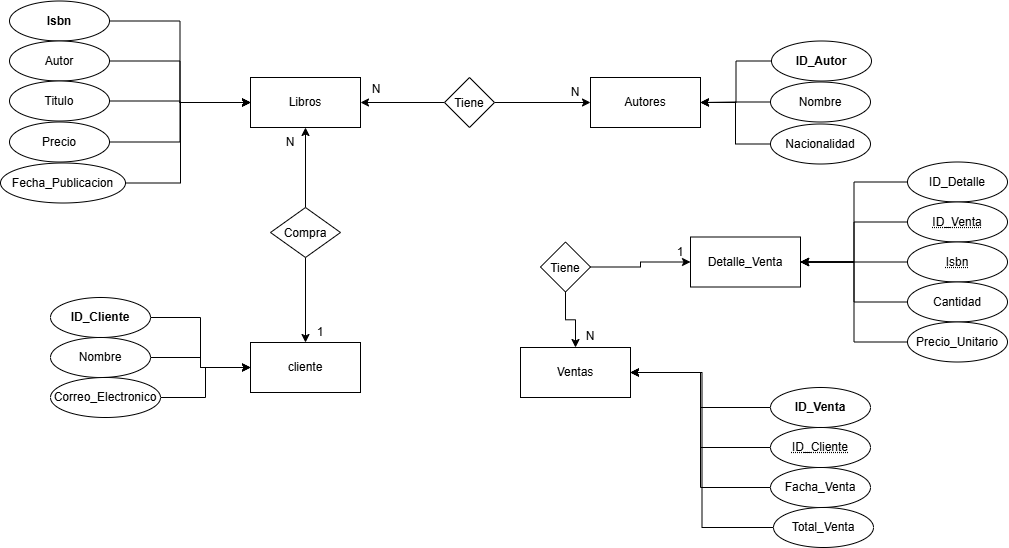

The diagram above was exported from draw.io. Its source (the exported page's mxGraphModel, read from the mxfile embedded in the PNG):
<mxGraphModel dx="2086" dy="1716" grid="1" gridSize="10" guides="1" tooltips="1" connect="1" arrows="1" fold="1" page="1" pageScale="1" pageWidth="827" pageHeight="1169" math="0" shadow="0">
  <root>
    <mxCell id="0" />
    <mxCell id="1" parent="0" />
    <mxCell id="Tt3pTRnk3z0xxvd_mXoe-1" parent="1" style="html=1;whiteSpace=wrap;" value="Libros" vertex="1">
      <mxGeometry height="50" width="110" x="170" y="70" as="geometry" />
    </mxCell>
    <mxCell id="Tt3pTRnk3z0xxvd_mXoe-2" parent="1" style="html=1;whiteSpace=wrap;" value="Autores" vertex="1">
      <mxGeometry height="50" width="110" x="510" y="70" as="geometry" />
    </mxCell>
    <mxCell id="Tt3pTRnk3z0xxvd_mXoe-3" parent="1" style="html=1;whiteSpace=wrap;" value="cliente" vertex="1">
      <mxGeometry height="50" width="110" x="170" y="335" as="geometry" />
    </mxCell>
    <mxCell id="Tt3pTRnk3z0xxvd_mXoe-9" edge="1" parent="1" source="Tt3pTRnk3z0xxvd_mXoe-4" style="edgeStyle=orthogonalEdgeStyle;rounded=0;orthogonalLoop=1;jettySize=auto;html=1;exitX=1;exitY=0.5;exitDx=0;exitDy=0;entryX=0;entryY=0.5;entryDx=0;entryDy=0;" target="Tt3pTRnk3z0xxvd_mXoe-1">
      <mxGeometry relative="1" as="geometry" />
    </mxCell>
    <mxCell id="Tt3pTRnk3z0xxvd_mXoe-4" parent="1" style="ellipse;whiteSpace=wrap;html=1;align=center;" value="&lt;b&gt;Isbn&lt;/b&gt;" vertex="1">
      <mxGeometry height="40" width="100" x="-71" y="-6.5" as="geometry" />
    </mxCell>
    <mxCell id="Tt3pTRnk3z0xxvd_mXoe-10" edge="1" parent="1" source="Tt3pTRnk3z0xxvd_mXoe-5" style="edgeStyle=orthogonalEdgeStyle;rounded=0;orthogonalLoop=1;jettySize=auto;html=1;exitX=1;exitY=0.5;exitDx=0;exitDy=0;entryX=0;entryY=0.5;entryDx=0;entryDy=0;" target="Tt3pTRnk3z0xxvd_mXoe-1">
      <mxGeometry relative="1" as="geometry" />
    </mxCell>
    <mxCell id="Tt3pTRnk3z0xxvd_mXoe-5" parent="1" style="ellipse;whiteSpace=wrap;html=1;align=center;" value="Autor" vertex="1">
      <mxGeometry height="40" width="100" x="-71" y="33.5" as="geometry" />
    </mxCell>
    <mxCell id="Tt3pTRnk3z0xxvd_mXoe-11" edge="1" parent="1" source="Tt3pTRnk3z0xxvd_mXoe-6" style="edgeStyle=orthogonalEdgeStyle;rounded=0;orthogonalLoop=1;jettySize=auto;html=1;exitX=1;exitY=0.5;exitDx=0;exitDy=0;entryX=0;entryY=0.5;entryDx=0;entryDy=0;" target="Tt3pTRnk3z0xxvd_mXoe-1">
      <mxGeometry relative="1" as="geometry" />
    </mxCell>
    <mxCell id="Tt3pTRnk3z0xxvd_mXoe-6" parent="1" style="ellipse;whiteSpace=wrap;html=1;align=center;" value="Titulo" vertex="1">
      <mxGeometry height="40" width="100" x="-71" y="73.5" as="geometry" />
    </mxCell>
    <mxCell id="Tt3pTRnk3z0xxvd_mXoe-12" edge="1" parent="1" source="Tt3pTRnk3z0xxvd_mXoe-7" style="edgeStyle=orthogonalEdgeStyle;rounded=0;orthogonalLoop=1;jettySize=auto;html=1;exitX=1;exitY=0.5;exitDx=0;exitDy=0;entryX=0;entryY=0.5;entryDx=0;entryDy=0;" target="Tt3pTRnk3z0xxvd_mXoe-1">
      <mxGeometry relative="1" as="geometry" />
    </mxCell>
    <mxCell id="Tt3pTRnk3z0xxvd_mXoe-7" parent="1" style="ellipse;whiteSpace=wrap;html=1;align=center;" value="Precio" vertex="1">
      <mxGeometry height="40" width="100" x="-71" y="114.5" as="geometry" />
    </mxCell>
    <mxCell id="Tt3pTRnk3z0xxvd_mXoe-13" edge="1" parent="1" source="Tt3pTRnk3z0xxvd_mXoe-8" style="edgeStyle=orthogonalEdgeStyle;rounded=0;orthogonalLoop=1;jettySize=auto;html=1;exitX=1;exitY=0.5;exitDx=0;exitDy=0;entryX=0;entryY=0.5;entryDx=0;entryDy=0;" target="Tt3pTRnk3z0xxvd_mXoe-1">
      <mxGeometry relative="1" as="geometry">
        <Array as="points">
          <mxPoint x="100" y="175.5" />
          <mxPoint x="100" y="95" />
        </Array>
      </mxGeometry>
    </mxCell>
    <mxCell id="Tt3pTRnk3z0xxvd_mXoe-8" parent="1" style="ellipse;whiteSpace=wrap;html=1;align=center;" value="Fecha_Publicacion" vertex="1">
      <mxGeometry height="40" width="125" x="-80" y="155.5" as="geometry" />
    </mxCell>
    <mxCell id="Tt3pTRnk3z0xxvd_mXoe-17" edge="1" parent="1" source="Tt3pTRnk3z0xxvd_mXoe-14" style="edgeStyle=orthogonalEdgeStyle;rounded=0;orthogonalLoop=1;jettySize=auto;html=1;exitX=0;exitY=0.5;exitDx=0;exitDy=0;entryX=1;entryY=0.5;entryDx=0;entryDy=0;" target="Tt3pTRnk3z0xxvd_mXoe-2">
      <mxGeometry relative="1" as="geometry" />
    </mxCell>
    <mxCell id="Tt3pTRnk3z0xxvd_mXoe-14" parent="1" style="ellipse;whiteSpace=wrap;html=1;align=center;" value="&lt;b&gt;ID_Autor&lt;/b&gt;" vertex="1">
      <mxGeometry height="40" width="100" x="691" y="33.5" as="geometry" />
    </mxCell>
    <mxCell id="Tt3pTRnk3z0xxvd_mXoe-18" edge="1" parent="1" source="Tt3pTRnk3z0xxvd_mXoe-15" style="edgeStyle=orthogonalEdgeStyle;rounded=0;orthogonalLoop=1;jettySize=auto;html=1;exitX=0;exitY=0.5;exitDx=0;exitDy=0;entryX=1;entryY=0.5;entryDx=0;entryDy=0;" target="Tt3pTRnk3z0xxvd_mXoe-2">
      <mxGeometry relative="1" as="geometry" />
    </mxCell>
    <mxCell id="Tt3pTRnk3z0xxvd_mXoe-15" parent="1" style="ellipse;whiteSpace=wrap;html=1;align=center;" value="Nombre" vertex="1">
      <mxGeometry height="40" width="100" x="690" y="74.5" as="geometry" />
    </mxCell>
    <mxCell id="Tt3pTRnk3z0xxvd_mXoe-19" edge="1" parent="1" source="Tt3pTRnk3z0xxvd_mXoe-16" style="edgeStyle=orthogonalEdgeStyle;rounded=0;orthogonalLoop=1;jettySize=auto;html=1;exitX=0;exitY=0.5;exitDx=0;exitDy=0;entryX=1;entryY=0.5;entryDx=0;entryDy=0;" target="Tt3pTRnk3z0xxvd_mXoe-2">
      <mxGeometry relative="1" as="geometry" />
    </mxCell>
    <mxCell id="Tt3pTRnk3z0xxvd_mXoe-16" parent="1" style="ellipse;whiteSpace=wrap;html=1;align=center;" value="Nacionalidad" vertex="1">
      <mxGeometry height="40" width="100" x="690" y="116.5" as="geometry" />
    </mxCell>
    <mxCell id="Tt3pTRnk3z0xxvd_mXoe-40" edge="1" parent="1" source="Tt3pTRnk3z0xxvd_mXoe-20" style="edgeStyle=orthogonalEdgeStyle;rounded=0;orthogonalLoop=1;jettySize=auto;html=1;exitX=1;exitY=0.5;exitDx=0;exitDy=0;entryX=0;entryY=0.5;entryDx=0;entryDy=0;" target="Tt3pTRnk3z0xxvd_mXoe-3">
      <mxGeometry relative="1" as="geometry" />
    </mxCell>
    <mxCell id="Tt3pTRnk3z0xxvd_mXoe-20" parent="1" style="ellipse;whiteSpace=wrap;html=1;align=center;" value="&lt;b&gt;ID_Cliente&lt;/b&gt;" vertex="1">
      <mxGeometry height="40" width="100" x="-30" y="290" as="geometry" />
    </mxCell>
    <mxCell id="Tt3pTRnk3z0xxvd_mXoe-41" edge="1" parent="1" source="Tt3pTRnk3z0xxvd_mXoe-21" style="edgeStyle=orthogonalEdgeStyle;rounded=0;orthogonalLoop=1;jettySize=auto;html=1;exitX=1;exitY=0.5;exitDx=0;exitDy=0;entryX=0;entryY=0.5;entryDx=0;entryDy=0;" target="Tt3pTRnk3z0xxvd_mXoe-3">
      <mxGeometry relative="1" as="geometry" />
    </mxCell>
    <mxCell id="Tt3pTRnk3z0xxvd_mXoe-21" parent="1" style="ellipse;whiteSpace=wrap;html=1;align=center;" value="Nombre" vertex="1">
      <mxGeometry height="40" width="100" x="-30" y="330" as="geometry" />
    </mxCell>
    <mxCell id="Tt3pTRnk3z0xxvd_mXoe-42" edge="1" parent="1" source="Tt3pTRnk3z0xxvd_mXoe-22" style="edgeStyle=orthogonalEdgeStyle;rounded=0;orthogonalLoop=1;jettySize=auto;html=1;exitX=1;exitY=0.5;exitDx=0;exitDy=0;entryX=0;entryY=0.5;entryDx=0;entryDy=0;" target="Tt3pTRnk3z0xxvd_mXoe-3">
      <mxGeometry relative="1" as="geometry" />
    </mxCell>
    <mxCell id="Tt3pTRnk3z0xxvd_mXoe-22" parent="1" style="ellipse;whiteSpace=wrap;html=1;align=center;" value="Correo_Electronico" vertex="1">
      <mxGeometry height="40" width="110" x="-30" y="370" as="geometry" />
    </mxCell>
    <mxCell id="Tt3pTRnk3z0xxvd_mXoe-28" edge="1" parent="1" source="Tt3pTRnk3z0xxvd_mXoe-26" style="edgeStyle=orthogonalEdgeStyle;rounded=0;orthogonalLoop=1;jettySize=auto;html=1;exitX=1;exitY=0.5;exitDx=0;exitDy=0;entryX=0;entryY=0.5;entryDx=0;entryDy=0;" target="Tt3pTRnk3z0xxvd_mXoe-2">
      <mxGeometry relative="1" as="geometry" />
    </mxCell>
    <mxCell id="Tt3pTRnk3z0xxvd_mXoe-29" edge="1" parent="1" source="Tt3pTRnk3z0xxvd_mXoe-26" style="edgeStyle=orthogonalEdgeStyle;rounded=0;orthogonalLoop=1;jettySize=auto;html=1;exitX=0;exitY=0.5;exitDx=0;exitDy=0;entryX=1;entryY=0.5;entryDx=0;entryDy=0;" target="Tt3pTRnk3z0xxvd_mXoe-1">
      <mxGeometry relative="1" as="geometry" />
    </mxCell>
    <mxCell id="Tt3pTRnk3z0xxvd_mXoe-26" parent="1" style="rhombus;whiteSpace=wrap;html=1;shapeInside=1;" value="Tiene" vertex="1">
      <mxGeometry height="50" width="50" x="364" y="70" as="geometry" />
    </mxCell>
    <mxCell id="Tt3pTRnk3z0xxvd_mXoe-30" parent="1" style="text;html=1;whiteSpace=wrap;strokeColor=none;fillColor=none;align=center;verticalAlign=middle;rounded=0;" value="N" vertex="1">
      <mxGeometry height="30" width="60" x="465" y="70" as="geometry" />
    </mxCell>
    <mxCell id="Tt3pTRnk3z0xxvd_mXoe-31" parent="1" style="text;html=1;whiteSpace=wrap;strokeColor=none;fillColor=none;align=center;verticalAlign=middle;rounded=0;" value="N" vertex="1">
      <mxGeometry height="30" width="60" x="266" y="67" as="geometry" />
    </mxCell>
    <mxCell id="Tt3pTRnk3z0xxvd_mXoe-34" edge="1" parent="1" source="Tt3pTRnk3z0xxvd_mXoe-32" style="edgeStyle=orthogonalEdgeStyle;rounded=0;orthogonalLoop=1;jettySize=auto;html=1;exitX=0.5;exitY=0;exitDx=0;exitDy=0;" target="Tt3pTRnk3z0xxvd_mXoe-1">
      <mxGeometry relative="1" as="geometry" />
    </mxCell>
    <mxCell id="Tt3pTRnk3z0xxvd_mXoe-39" edge="1" parent="1" source="Tt3pTRnk3z0xxvd_mXoe-32" style="edgeStyle=orthogonalEdgeStyle;rounded=0;orthogonalLoop=1;jettySize=auto;html=1;exitX=0.5;exitY=1;exitDx=0;exitDy=0;entryX=0.5;entryY=0;entryDx=0;entryDy=0;" target="Tt3pTRnk3z0xxvd_mXoe-3">
      <mxGeometry relative="1" as="geometry" />
    </mxCell>
    <mxCell id="Tt3pTRnk3z0xxvd_mXoe-32" parent="1" style="rhombus;whiteSpace=wrap;html=1;shapeInside=1;" value="Compra" vertex="1">
      <mxGeometry height="50" width="70" x="190" y="200" as="geometry" />
    </mxCell>
    <mxCell id="Tt3pTRnk3z0xxvd_mXoe-35" parent="1" style="text;html=1;whiteSpace=wrap;strokeColor=none;fillColor=none;align=center;verticalAlign=middle;rounded=0;" value="N" vertex="1">
      <mxGeometry height="30" width="60" x="180" y="120" as="geometry" />
    </mxCell>
    <mxCell id="Tt3pTRnk3z0xxvd_mXoe-36" parent="1" style="text;html=1;whiteSpace=wrap;strokeColor=none;fillColor=none;align=center;verticalAlign=middle;rounded=0;" value="1" vertex="1">
      <mxGeometry height="30" width="60" x="210" y="310" as="geometry" />
    </mxCell>
    <mxCell id="Tt3pTRnk3z0xxvd_mXoe-37" parent="1" style="html=1;whiteSpace=wrap;" value="Detalle_Venta" vertex="1">
      <mxGeometry height="50" width="110" x="610" y="229.5" as="geometry" />
    </mxCell>
    <mxCell id="Tt3pTRnk3z0xxvd_mXoe-45" edge="1" parent="1" source="Tt3pTRnk3z0xxvd_mXoe-43" style="edgeStyle=orthogonalEdgeStyle;rounded=0;orthogonalLoop=1;jettySize=auto;html=1;exitX=0;exitY=0.5;exitDx=0;exitDy=0;entryX=1;entryY=0.5;entryDx=0;entryDy=0;" target="Tt3pTRnk3z0xxvd_mXoe-37">
      <mxGeometry relative="1" as="geometry" />
    </mxCell>
    <mxCell id="Tt3pTRnk3z0xxvd_mXoe-43" parent="1" style="ellipse;whiteSpace=wrap;html=1;align=center;" value="ID_Detalle" vertex="1">
      <mxGeometry height="40" width="100" x="827" y="154.5" as="geometry" />
    </mxCell>
    <mxCell id="Tt3pTRnk3z0xxvd_mXoe-46" parent="1" style="html=1;whiteSpace=wrap;" value="Ventas" vertex="1">
      <mxGeometry height="50" width="110" x="440" y="340" as="geometry" />
    </mxCell>
    <mxCell id="Tt3pTRnk3z0xxvd_mXoe-48" edge="1" parent="1" source="Tt3pTRnk3z0xxvd_mXoe-47" style="edgeStyle=orthogonalEdgeStyle;rounded=0;orthogonalLoop=1;jettySize=auto;html=1;exitX=0;exitY=0.5;exitDx=0;exitDy=0;entryX=1;entryY=0.5;entryDx=0;entryDy=0;" target="Tt3pTRnk3z0xxvd_mXoe-46">
      <mxGeometry relative="1" as="geometry" />
    </mxCell>
    <mxCell id="Tt3pTRnk3z0xxvd_mXoe-47" parent="1" style="ellipse;whiteSpace=wrap;html=1;align=center;" value="&lt;b&gt;ID_Venta&lt;/b&gt;" vertex="1">
      <mxGeometry height="40" width="100" x="690" y="380" as="geometry" />
    </mxCell>
    <mxCell id="iEB4H5uKJ8ZbpWIgvU8Z-11" edge="1" parent="1" source="iEB4H5uKJ8ZbpWIgvU8Z-14" style="edgeStyle=orthogonalEdgeStyle;rounded=0;orthogonalLoop=1;jettySize=auto;html=1;exitX=0;exitY=0.5;exitDx=0;exitDy=0;entryX=1;entryY=0.5;entryDx=0;entryDy=0;" target="Tt3pTRnk3z0xxvd_mXoe-46">
      <mxGeometry relative="1" as="geometry">
        <mxPoint x="533" y="555" as="sourcePoint" />
      </mxGeometry>
    </mxCell>
    <mxCell id="iEB4H5uKJ8ZbpWIgvU8Z-12" edge="1" parent="1" source="iEB4H5uKJ8ZbpWIgvU8Z-9" style="edgeStyle=orthogonalEdgeStyle;rounded=0;orthogonalLoop=1;jettySize=auto;html=1;exitX=0;exitY=0.5;exitDx=0;exitDy=0;entryX=1;entryY=0.5;entryDx=0;entryDy=0;" target="Tt3pTRnk3z0xxvd_mXoe-46">
      <mxGeometry relative="1" as="geometry" />
    </mxCell>
    <mxCell id="iEB4H5uKJ8ZbpWIgvU8Z-9" parent="1" style="ellipse;whiteSpace=wrap;html=1;align=center;" value="Facha_Venta" vertex="1">
      <mxGeometry height="40" width="100" x="690" y="460" as="geometry" />
    </mxCell>
    <mxCell id="iEB4H5uKJ8ZbpWIgvU8Z-13" edge="1" parent="1" source="iEB4H5uKJ8ZbpWIgvU8Z-10" style="edgeStyle=orthogonalEdgeStyle;rounded=0;orthogonalLoop=1;jettySize=auto;html=1;exitX=0;exitY=0.5;exitDx=0;exitDy=0;entryX=1;entryY=0.5;entryDx=0;entryDy=0;" target="Tt3pTRnk3z0xxvd_mXoe-46">
      <mxGeometry relative="1" as="geometry" />
    </mxCell>
    <mxCell id="iEB4H5uKJ8ZbpWIgvU8Z-10" parent="1" style="ellipse;whiteSpace=wrap;html=1;align=center;" value="Total_Venta" vertex="1">
      <mxGeometry height="40" width="100" x="693" y="500" as="geometry" />
    </mxCell>
    <mxCell id="iEB4H5uKJ8ZbpWIgvU8Z-14" parent="1" style="ellipse;whiteSpace=wrap;html=1;align=center;fontStyle=20;" value="ID_Cliente" vertex="1">
      <mxGeometry height="40" width="100" x="690" y="420" as="geometry" />
    </mxCell>
    <mxCell id="iEB4H5uKJ8ZbpWIgvU8Z-19" edge="1" parent="1" source="iEB4H5uKJ8ZbpWIgvU8Z-15" style="edgeStyle=orthogonalEdgeStyle;rounded=0;orthogonalLoop=1;jettySize=auto;html=1;exitX=0;exitY=0.5;exitDx=0;exitDy=0;entryX=1;entryY=0.5;entryDx=0;entryDy=0;" target="Tt3pTRnk3z0xxvd_mXoe-37">
      <mxGeometry relative="1" as="geometry" />
    </mxCell>
    <mxCell id="iEB4H5uKJ8ZbpWIgvU8Z-15" parent="1" style="ellipse;whiteSpace=wrap;html=1;align=center;fontStyle=20;" value="ID_Venta" vertex="1">
      <mxGeometry height="40" width="100" x="827" y="194.5" as="geometry" />
    </mxCell>
    <mxCell id="iEB4H5uKJ8ZbpWIgvU8Z-20" edge="1" parent="1" source="iEB4H5uKJ8ZbpWIgvU8Z-16" style="edgeStyle=orthogonalEdgeStyle;rounded=0;orthogonalLoop=1;jettySize=auto;html=1;exitX=0;exitY=0.5;exitDx=0;exitDy=0;entryX=1;entryY=0.5;entryDx=0;entryDy=0;" target="Tt3pTRnk3z0xxvd_mXoe-37">
      <mxGeometry relative="1" as="geometry" />
    </mxCell>
    <mxCell id="iEB4H5uKJ8ZbpWIgvU8Z-16" parent="1" style="ellipse;whiteSpace=wrap;html=1;align=center;fontStyle=20;" value="Isbn" vertex="1">
      <mxGeometry height="40" width="100" x="827" y="234.5" as="geometry" />
    </mxCell>
    <mxCell id="iEB4H5uKJ8ZbpWIgvU8Z-21" edge="1" parent="1" source="iEB4H5uKJ8ZbpWIgvU8Z-17" style="edgeStyle=orthogonalEdgeStyle;rounded=0;orthogonalLoop=1;jettySize=auto;html=1;exitX=0;exitY=0.5;exitDx=0;exitDy=0;entryX=1;entryY=0.5;entryDx=0;entryDy=0;" target="Tt3pTRnk3z0xxvd_mXoe-37">
      <mxGeometry relative="1" as="geometry" />
    </mxCell>
    <mxCell id="iEB4H5uKJ8ZbpWIgvU8Z-17" parent="1" style="ellipse;whiteSpace=wrap;html=1;align=center;" value="Cantidad" vertex="1">
      <mxGeometry height="40" width="100" x="827" y="274.5" as="geometry" />
    </mxCell>
    <mxCell id="iEB4H5uKJ8ZbpWIgvU8Z-22" edge="1" parent="1" source="iEB4H5uKJ8ZbpWIgvU8Z-18" style="edgeStyle=orthogonalEdgeStyle;rounded=0;orthogonalLoop=1;jettySize=auto;html=1;exitX=0;exitY=0.5;exitDx=0;exitDy=0;entryX=1;entryY=0.5;entryDx=0;entryDy=0;" target="Tt3pTRnk3z0xxvd_mXoe-37">
      <mxGeometry relative="1" as="geometry" />
    </mxCell>
    <mxCell id="iEB4H5uKJ8ZbpWIgvU8Z-18" parent="1" style="ellipse;whiteSpace=wrap;html=1;align=center;" value="Precio_Unitario" vertex="1">
      <mxGeometry height="40" width="100" x="827" y="314.5" as="geometry" />
    </mxCell>
    <mxCell id="iEB4H5uKJ8ZbpWIgvU8Z-25" edge="1" parent="1" source="iEB4H5uKJ8ZbpWIgvU8Z-24" style="edgeStyle=orthogonalEdgeStyle;rounded=0;orthogonalLoop=1;jettySize=auto;html=1;exitX=1;exitY=0.5;exitDx=0;exitDy=0;entryX=0;entryY=0.5;entryDx=0;entryDy=0;" target="Tt3pTRnk3z0xxvd_mXoe-37">
      <mxGeometry relative="1" as="geometry" />
    </mxCell>
    <mxCell id="iEB4H5uKJ8ZbpWIgvU8Z-26" edge="1" parent="1" source="iEB4H5uKJ8ZbpWIgvU8Z-24" style="edgeStyle=orthogonalEdgeStyle;rounded=0;orthogonalLoop=1;jettySize=auto;html=1;exitX=0.5;exitY=1;exitDx=0;exitDy=0;" target="Tt3pTRnk3z0xxvd_mXoe-46">
      <mxGeometry relative="1" as="geometry" />
    </mxCell>
    <mxCell id="iEB4H5uKJ8ZbpWIgvU8Z-24" parent="1" style="rhombus;whiteSpace=wrap;html=1;shapeInside=1;" value="Tiene" vertex="1">
      <mxGeometry height="50" width="50" x="460" y="234.5" as="geometry" />
    </mxCell>
    <mxCell id="iEB4H5uKJ8ZbpWIgvU8Z-27" parent="1" style="text;html=1;whiteSpace=wrap;strokeColor=none;fillColor=none;align=center;verticalAlign=middle;rounded=0;" value="1" vertex="1">
      <mxGeometry height="30" width="60" x="570" y="230" as="geometry" />
    </mxCell>
    <mxCell id="iEB4H5uKJ8ZbpWIgvU8Z-28" parent="1" style="text;html=1;whiteSpace=wrap;strokeColor=none;fillColor=none;align=center;verticalAlign=middle;rounded=0;" value="N" vertex="1">
      <mxGeometry height="30" width="60" x="480" y="314" as="geometry" />
    </mxCell>
  </root>
</mxGraphModel>